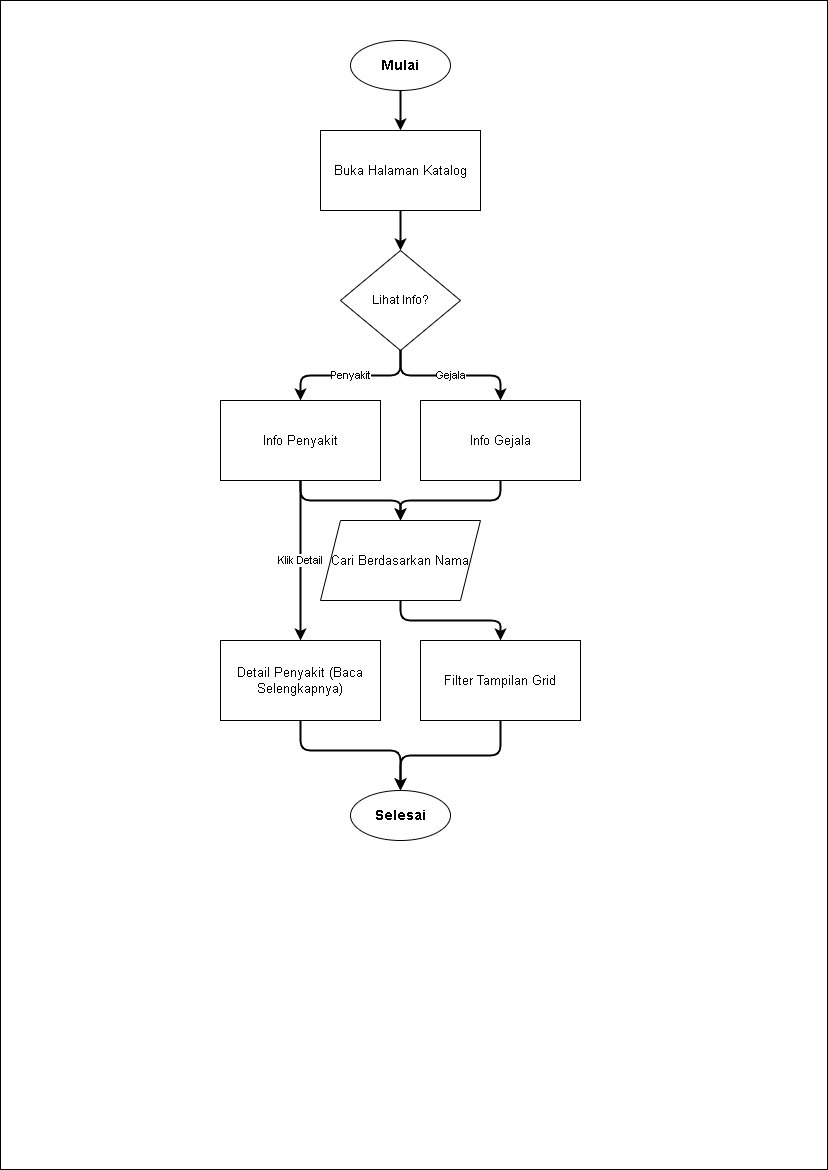

The diagram above was exported from draw.io. Its source (the exported page's mxGraphModel, read from the mxfile embedded in the PNG):
<mxGraphModel dx="620" dy="405" grid="1" gridSize="10" guides="1" tooltips="1" connect="1" arrows="1" fold="1" page="1" pageScale="1" pageWidth="827" pageHeight="1169" math="0" shadow="0">
  <root>
    <mxCell id="0" />
    <mxCell id="1" parent="0" />
    <mxCell id="bg" value="" style="rounded=0;whiteSpace=wrap;html=1;" parent="1" vertex="1">
      <mxGeometry width="827" height="1169" as="geometry" />
    </mxCell>
    <mxCell id="12" value="Mulai" style="ellipse;whiteSpace=wrap;html=1;fontStyle=1;fontSize=14;" parent="1" vertex="1">
      <mxGeometry x="350" y="40" width="100" height="50" as="geometry" />
    </mxCell>
    <mxCell id="13" value="Buka Halaman Katalog" style="rounded=0;whiteSpace=wrap;html=1;fontSize=13;" parent="1" vertex="1">
      <mxGeometry x="320" y="130" width="160" height="80" as="geometry" />
    </mxCell>
    <mxCell id="14" value="Lihat Info?" style="rhombus;whiteSpace=wrap;html=1;fontSize=12;" parent="1" vertex="1">
      <mxGeometry x="340" y="250" width="120" height="100" as="geometry" />
    </mxCell>
    <mxCell id="15" value="Info Penyakit" style="rounded=0;whiteSpace=wrap;html=1;fontSize=13;" parent="1" vertex="1">
      <mxGeometry x="220" y="400" width="160" height="80" as="geometry" />
    </mxCell>
    <mxCell id="16" value="Info Gejala" style="rounded=0;whiteSpace=wrap;html=1;fontSize=13;" parent="1" vertex="1">
      <mxGeometry x="420" y="400" width="160" height="80" as="geometry" />
    </mxCell>
    <mxCell id="17" value="Cari Berdasarkan Nama" style="shape=parallelogram;perimeter=parallelogramPerimeter;whiteSpace=wrap;html=1;fixedSize=1;fontSize=13;" parent="1" vertex="1">
      <mxGeometry x="320" y="520" width="160" height="80" as="geometry" />
    </mxCell>
    <mxCell id="18" value="Filter Tampilan Grid" style="rounded=0;whiteSpace=wrap;html=1;fontSize=13;" parent="1" vertex="1">
      <mxGeometry x="420" y="640" width="160" height="80" as="geometry" />
    </mxCell>
    <mxCell id="19" value="Detail Penyakit (Baca Selengkapnya)" style="rounded=0;whiteSpace=wrap;html=1;fontSize=13;" parent="1" vertex="1">
      <mxGeometry x="220" y="640" width="160" height="80" as="geometry" />
    </mxCell>
    <mxCell id="20" value="Selesai" style="ellipse;whiteSpace=wrap;html=1;fontStyle=1;fontSize=14;" parent="1" vertex="1">
      <mxGeometry x="350" y="790" width="100" height="50" as="geometry" />
    </mxCell>
    <mxCell id="511" value="" style="edgeStyle=orthogonalEdgeStyle;rounded=1;orthogonalLoop=1;jettySize=auto;html=1;strokeWidth=2;fontSize=11;" parent="1" source="12" target="13" edge="1">
      <mxGeometry relative="1" as="geometry" />
    </mxCell>
    <mxCell id="512" value="" style="edgeStyle=orthogonalEdgeStyle;rounded=1;orthogonalLoop=1;jettySize=auto;html=1;strokeWidth=2;fontSize=11;" parent="1" source="13" target="14" edge="1">
      <mxGeometry relative="1" as="geometry" />
    </mxCell>
    <mxCell id="513" value="Penyakit" style="edgeStyle=orthogonalEdgeStyle;rounded=1;orthogonalLoop=1;jettySize=auto;html=1;strokeWidth=2;fontSize=11;" parent="1" source="14" target="15" edge="1">
      <mxGeometry relative="1" as="geometry" />
    </mxCell>
    <mxCell id="514" value="Gejala" style="edgeStyle=orthogonalEdgeStyle;rounded=1;orthogonalLoop=1;jettySize=auto;html=1;strokeWidth=2;fontSize=11;" parent="1" source="14" target="16" edge="1">
      <mxGeometry relative="1" as="geometry" />
    </mxCell>
    <mxCell id="515" value="" style="edgeStyle=orthogonalEdgeStyle;rounded=1;orthogonalLoop=1;jettySize=auto;html=1;strokeWidth=2;fontSize=11;" parent="1" source="15" target="17" edge="1">
      <mxGeometry relative="1" as="geometry" />
    </mxCell>
    <mxCell id="516" value="" style="edgeStyle=orthogonalEdgeStyle;rounded=1;orthogonalLoop=1;jettySize=auto;html=1;strokeWidth=2;fontSize=11;" parent="1" source="16" target="17" edge="1">
      <mxGeometry relative="1" as="geometry" />
    </mxCell>
    <mxCell id="517" value="" style="edgeStyle=orthogonalEdgeStyle;rounded=1;orthogonalLoop=1;jettySize=auto;html=1;strokeWidth=2;fontSize=11;" parent="1" source="17" target="18" edge="1">
      <mxGeometry relative="1" as="geometry" />
    </mxCell>
    <mxCell id="518" value="" style="edgeStyle=orthogonalEdgeStyle;rounded=1;orthogonalLoop=1;jettySize=auto;html=1;strokeWidth=2;fontSize=11;" parent="1" source="18" target="20" edge="1">
      <mxGeometry relative="1" as="geometry" />
    </mxCell>
    <mxCell id="519" value="Klik Detail" style="edgeStyle=orthogonalEdgeStyle;rounded=1;orthogonalLoop=1;jettySize=auto;html=1;strokeWidth=2;fontSize=11;" parent="1" source="15" target="19" edge="1">
      <mxGeometry relative="1" as="geometry" />
    </mxCell>
    <mxCell id="520" value="" style="edgeStyle=orthogonalEdgeStyle;rounded=1;orthogonalLoop=1;jettySize=auto;html=1;strokeWidth=2;fontSize=11;exitX=0.5;exitY=1;exitDx=0;exitDy=0;" parent="1" source="19" target="20" edge="1">
      <mxGeometry relative="1" as="geometry">
        <Array as="points">
          <mxPoint x="300" y="750" />
          <mxPoint x="400" y="750" />
        </Array>
      </mxGeometry>
    </mxCell>
  </root>
</mxGraphModel>